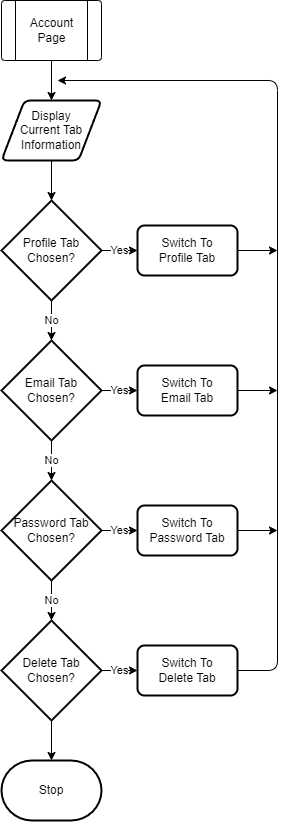

The diagram above was exported from draw.io. Its source (the exported page's mxGraphModel, read from the mxfile embedded in the PNG):
<mxGraphModel dx="1130" dy="779" grid="1" gridSize="10" guides="1" tooltips="1" connect="1" arrows="1" fold="1" page="1" pageScale="1" pageWidth="827" pageHeight="1169" math="0" shadow="0">
  <root>
    <mxCell id="0" />
    <mxCell id="1" parent="0" />
    <mxCell id="4" style="edgeStyle=none;html=1;" parent="1" target="3" edge="1">
      <mxGeometry relative="1" as="geometry">
        <mxPoint x="414" y="70" as="sourcePoint" />
      </mxGeometry>
    </mxCell>
    <mxCell id="6" style="edgeStyle=none;html=1;" parent="1" source="3" target="5" edge="1">
      <mxGeometry relative="1" as="geometry" />
    </mxCell>
    <mxCell id="3" value="Display&lt;br&gt;Current Tab&lt;br&gt;Information" style="shape=parallelogram;html=1;strokeWidth=2;perimeter=parallelogramPerimeter;whiteSpace=wrap;rounded=1;arcSize=12;size=0.23;" parent="1" vertex="1">
      <mxGeometry x="364" y="110" width="100" height="60" as="geometry" />
    </mxCell>
    <mxCell id="10" value="No" style="edgeStyle=none;html=1;" parent="1" source="5" target="7" edge="1">
      <mxGeometry relative="1" as="geometry" />
    </mxCell>
    <mxCell id="26" value="Yes" style="edgeStyle=none;html=1;" parent="1" source="5" target="18" edge="1">
      <mxGeometry relative="1" as="geometry" />
    </mxCell>
    <mxCell id="5" value="Profile Tab&lt;br&gt;Chosen?" style="strokeWidth=2;html=1;shape=mxgraph.flowchart.decision;whiteSpace=wrap;" parent="1" vertex="1">
      <mxGeometry x="364" y="210" width="100" height="100" as="geometry" />
    </mxCell>
    <mxCell id="11" value="No" style="edgeStyle=none;html=1;" parent="1" source="7" target="8" edge="1">
      <mxGeometry relative="1" as="geometry" />
    </mxCell>
    <mxCell id="24" value="Yes" style="edgeStyle=none;html=1;" parent="1" source="7" target="19" edge="1">
      <mxGeometry relative="1" as="geometry" />
    </mxCell>
    <mxCell id="7" value="Email Tab&lt;br&gt;Chosen?" style="strokeWidth=2;html=1;shape=mxgraph.flowchart.decision;whiteSpace=wrap;" parent="1" vertex="1">
      <mxGeometry x="364" y="350" width="100" height="100" as="geometry" />
    </mxCell>
    <mxCell id="12" value="No" style="edgeStyle=none;html=1;" parent="1" source="8" target="9" edge="1">
      <mxGeometry relative="1" as="geometry" />
    </mxCell>
    <mxCell id="23" value="Yes" style="edgeStyle=none;html=1;" parent="1" source="8" target="20" edge="1">
      <mxGeometry relative="1" as="geometry" />
    </mxCell>
    <mxCell id="8" value="Password Tab&lt;br&gt;Chosen?" style="strokeWidth=2;html=1;shape=mxgraph.flowchart.decision;whiteSpace=wrap;" parent="1" vertex="1">
      <mxGeometry x="364" y="490" width="100" height="100" as="geometry" />
    </mxCell>
    <mxCell id="22" value="Yes" style="edgeStyle=none;html=1;" parent="1" source="9" target="21" edge="1">
      <mxGeometry relative="1" as="geometry" />
    </mxCell>
    <mxCell id="34" style="edgeStyle=none;html=1;" edge="1" parent="1" source="9" target="33">
      <mxGeometry relative="1" as="geometry" />
    </mxCell>
    <mxCell id="9" value="Delete Tab&lt;br&gt;Chosen?" style="strokeWidth=2;html=1;shape=mxgraph.flowchart.decision;whiteSpace=wrap;" parent="1" vertex="1">
      <mxGeometry x="364" y="630" width="100" height="100" as="geometry" />
    </mxCell>
    <mxCell id="28" style="edgeStyle=none;html=1;" parent="1" source="18" edge="1">
      <mxGeometry relative="1" as="geometry">
        <mxPoint x="640" y="260" as="targetPoint" />
      </mxGeometry>
    </mxCell>
    <mxCell id="18" value="Switch To&lt;br&gt;Profile Tab" style="rounded=1;whiteSpace=wrap;html=1;absoluteArcSize=1;arcSize=14;strokeWidth=2;" parent="1" vertex="1">
      <mxGeometry x="500" y="235" width="100" height="50" as="geometry" />
    </mxCell>
    <mxCell id="29" style="edgeStyle=none;html=1;" parent="1" source="19" edge="1">
      <mxGeometry relative="1" as="geometry">
        <mxPoint x="640" y="400" as="targetPoint" />
      </mxGeometry>
    </mxCell>
    <mxCell id="19" value="Switch To&lt;br&gt;Email Tab" style="rounded=1;whiteSpace=wrap;html=1;absoluteArcSize=1;arcSize=14;strokeWidth=2;" parent="1" vertex="1">
      <mxGeometry x="500" y="375" width="100" height="50" as="geometry" />
    </mxCell>
    <mxCell id="30" style="edgeStyle=none;html=1;" parent="1" source="20" edge="1">
      <mxGeometry relative="1" as="geometry">
        <mxPoint x="640" y="540" as="targetPoint" />
      </mxGeometry>
    </mxCell>
    <mxCell id="20" value="Switch To&lt;br&gt;Password Tab" style="rounded=1;whiteSpace=wrap;html=1;absoluteArcSize=1;arcSize=14;strokeWidth=2;" parent="1" vertex="1">
      <mxGeometry x="500" y="515" width="100" height="50" as="geometry" />
    </mxCell>
    <mxCell id="27" style="edgeStyle=none;html=1;" parent="1" source="21" edge="1">
      <mxGeometry relative="1" as="geometry">
        <mxPoint x="420" y="90" as="targetPoint" />
        <Array as="points">
          <mxPoint x="640" y="680" />
          <mxPoint x="640" y="90" />
        </Array>
      </mxGeometry>
    </mxCell>
    <mxCell id="21" value="Switch To&lt;br&gt;Delete Tab" style="rounded=1;whiteSpace=wrap;html=1;absoluteArcSize=1;arcSize=14;strokeWidth=2;" parent="1" vertex="1">
      <mxGeometry x="500" y="655" width="100" height="50" as="geometry" />
    </mxCell>
    <mxCell id="31" value="" style="verticalLabelPosition=bottom;verticalAlign=top;html=1;shape=process;whiteSpace=wrap;rounded=1;size=0.14;arcSize=6;" parent="1" vertex="1">
      <mxGeometry x="364" y="10" width="100" height="60" as="geometry" />
    </mxCell>
    <mxCell id="32" value="Account&lt;br&gt;Page" style="text;html=1;align=center;verticalAlign=middle;resizable=0;points=[];autosize=1;strokeColor=none;fillColor=none;" parent="1" vertex="1">
      <mxGeometry x="379" y="20" width="70" height="40" as="geometry" />
    </mxCell>
    <mxCell id="33" value="Stop" style="strokeWidth=2;html=1;shape=mxgraph.flowchart.terminator;whiteSpace=wrap;" vertex="1" parent="1">
      <mxGeometry x="364" y="770" width="100" height="60" as="geometry" />
    </mxCell>
  </root>
</mxGraphModel>